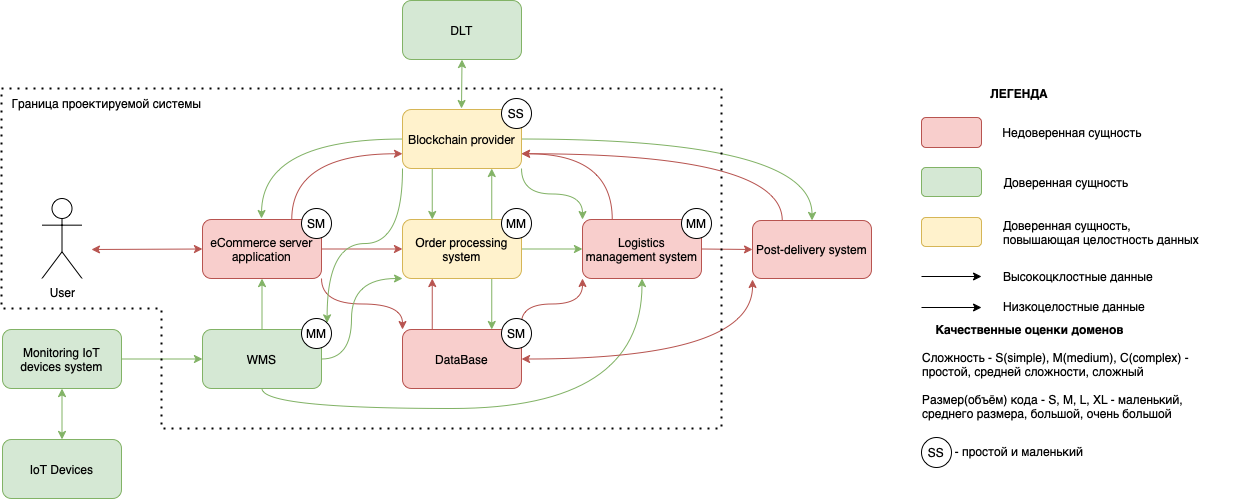

The diagram above was exported from draw.io. Its source (the exported page's mxGraphModel, read from the mxfile embedded in the PNG):
<mxGraphModel dx="672" dy="370" grid="1" gridSize="10" guides="1" tooltips="1" connect="1" arrows="1" fold="1" page="1" pageScale="1" pageWidth="827" pageHeight="1169" math="0" shadow="0">
  <root>
    <mxCell id="0" />
    <mxCell id="1" parent="0" />
    <mxCell id="6j5Y3yQM5K94GLiD4Hhk-2" value="&lt;p&gt;User&lt;/p&gt;" style="shape=umlActor;verticalLabelPosition=bottom;verticalAlign=top;html=1;outlineConnect=0;align=center;spacingTop=-11;labelBackgroundColor=none;" parent="1" vertex="1">
      <mxGeometry x="80.5" y="290" width="40" height="80" as="geometry" />
    </mxCell>
    <mxCell id="6j5Y3yQM5K94GLiD4Hhk-6" value="IoT Devices" style="rounded=1;whiteSpace=wrap;html=1;labelBackgroundColor=none;fillColor=#d5e8d4;strokeColor=#82b366;" parent="1" vertex="1">
      <mxGeometry x="41" y="531" width="119" height="59" as="geometry" />
    </mxCell>
    <mxCell id="NEKLDE6ruZT5F8SZG28C-6" style="edgeStyle=orthogonalEdgeStyle;rounded=0;orthogonalLoop=1;jettySize=auto;html=1;entryX=0;entryY=0.5;entryDx=0;entryDy=0;fillColor=#d5e8d4;strokeColor=#82b366;" edge="1" parent="1" source="6j5Y3yQM5K94GLiD4Hhk-7" target="6j5Y3yQM5K94GLiD4Hhk-25">
      <mxGeometry relative="1" as="geometry" />
    </mxCell>
    <mxCell id="6j5Y3yQM5K94GLiD4Hhk-7" value="Monitoring IoT devices system" style="rounded=1;whiteSpace=wrap;html=1;labelBackgroundColor=none;fillColor=#d5e8d4;strokeColor=#82b366;" parent="1" vertex="1">
      <mxGeometry x="41" y="421" width="119" height="59" as="geometry" />
    </mxCell>
    <mxCell id="6j5Y3yQM5K94GLiD4Hhk-9" value="DLT" style="whiteSpace=wrap;html=1;rounded=1;labelBackgroundColor=none;fillColor=#d5e8d4;strokeColor=#82b366;" parent="1" vertex="1">
      <mxGeometry x="441" y="92" width="119" height="59" as="geometry" />
    </mxCell>
    <mxCell id="6j5Y3yQM5K94GLiD4Hhk-57" style="edgeStyle=orthogonalEdgeStyle;rounded=0;orthogonalLoop=1;jettySize=auto;html=1;exitX=0.75;exitY=0;exitDx=0;exitDy=0;entryX=0;entryY=0.75;entryDx=0;entryDy=0;curved=1;labelBackgroundColor=none;fontColor=default;fillColor=#f8cecc;strokeColor=#b85450;" parent="1" source="6j5Y3yQM5K94GLiD4Hhk-11" target="6j5Y3yQM5K94GLiD4Hhk-15" edge="1">
      <mxGeometry relative="1" as="geometry" />
    </mxCell>
    <mxCell id="6j5Y3yQM5K94GLiD4Hhk-64" style="edgeStyle=orthogonalEdgeStyle;rounded=0;orthogonalLoop=1;jettySize=auto;html=1;labelBackgroundColor=none;fontColor=default;fillColor=#f8cecc;strokeColor=#b85450;" parent="1" source="6j5Y3yQM5K94GLiD4Hhk-11" target="6j5Y3yQM5K94GLiD4Hhk-19" edge="1">
      <mxGeometry relative="1" as="geometry" />
    </mxCell>
    <mxCell id="6j5Y3yQM5K94GLiD4Hhk-65" style="edgeStyle=orthogonalEdgeStyle;rounded=0;orthogonalLoop=1;jettySize=auto;html=1;exitX=1;exitY=1;exitDx=0;exitDy=0;entryX=0;entryY=0;entryDx=0;entryDy=0;curved=1;labelBackgroundColor=none;fontColor=default;fillColor=#f8cecc;strokeColor=#b85450;" parent="1" source="6j5Y3yQM5K94GLiD4Hhk-11" target="6j5Y3yQM5K94GLiD4Hhk-22" edge="1">
      <mxGeometry relative="1" as="geometry" />
    </mxCell>
    <mxCell id="6j5Y3yQM5K94GLiD4Hhk-11" value="&lt;span style=&quot;caret-color: rgb(0, 0, 0); font-family: &amp;quot;Helvetica Neue&amp;quot;; font-size: 12px; font-style: normal; font-variant-caps: normal; font-weight: 400; letter-spacing: normal; text-align: center; text-indent: 0px; text-transform: none; word-spacing: 0px; -webkit-text-stroke-width: 0px; text-decoration: none; float: none; display: inline !important;&quot;&gt;eCommerce server application&lt;/span&gt;" style="rounded=1;whiteSpace=wrap;html=1;labelBackgroundColor=none;fillColor=#f8cecc;strokeColor=#b85450;" parent="1" vertex="1">
      <mxGeometry x="241" y="311" width="119" height="59" as="geometry" />
    </mxCell>
    <mxCell id="6j5Y3yQM5K94GLiD4Hhk-58" style="edgeStyle=orthogonalEdgeStyle;rounded=0;orthogonalLoop=1;jettySize=auto;html=1;exitX=0.25;exitY=0;exitDx=0;exitDy=0;entryX=1;entryY=0.75;entryDx=0;entryDy=0;curved=1;labelBackgroundColor=none;fontColor=default;fillColor=#f8cecc;strokeColor=#b85450;" parent="1" source="6j5Y3yQM5K94GLiD4Hhk-12" target="6j5Y3yQM5K94GLiD4Hhk-15" edge="1">
      <mxGeometry relative="1" as="geometry" />
    </mxCell>
    <mxCell id="6j5Y3yQM5K94GLiD4Hhk-12" value="Logistics management system" style="whiteSpace=wrap;html=1;rounded=1;labelBackgroundColor=none;fillColor=#f8cecc;strokeColor=#b85450;" parent="1" vertex="1">
      <mxGeometry x="621" y="311" width="119" height="59" as="geometry" />
    </mxCell>
    <mxCell id="6j5Y3yQM5K94GLiD4Hhk-51" style="edgeStyle=orthogonalEdgeStyle;rounded=0;orthogonalLoop=1;jettySize=auto;html=1;curved=1;labelBackgroundColor=none;fontColor=default;fillColor=#d5e8d4;strokeColor=#82b366;" parent="1" source="6j5Y3yQM5K94GLiD4Hhk-15" edge="1">
      <mxGeometry relative="1" as="geometry">
        <mxPoint x="300" y="310" as="targetPoint" />
      </mxGeometry>
    </mxCell>
    <mxCell id="6j5Y3yQM5K94GLiD4Hhk-52" style="edgeStyle=orthogonalEdgeStyle;rounded=0;orthogonalLoop=1;jettySize=auto;html=1;exitX=0.25;exitY=1;exitDx=0;exitDy=0;entryX=0.25;entryY=0;entryDx=0;entryDy=0;labelBackgroundColor=none;fontColor=default;fillColor=#d5e8d4;strokeColor=#82b366;" parent="1" source="6j5Y3yQM5K94GLiD4Hhk-15" target="6j5Y3yQM5K94GLiD4Hhk-19" edge="1">
      <mxGeometry relative="1" as="geometry" />
    </mxCell>
    <mxCell id="6j5Y3yQM5K94GLiD4Hhk-53" style="edgeStyle=orthogonalEdgeStyle;rounded=0;orthogonalLoop=1;jettySize=auto;html=1;curved=1;labelBackgroundColor=none;fontColor=default;fillColor=#d5e8d4;strokeColor=#82b366;" parent="1" source="6j5Y3yQM5K94GLiD4Hhk-15" target="6j5Y3yQM5K94GLiD4Hhk-16" edge="1">
      <mxGeometry relative="1" as="geometry" />
    </mxCell>
    <mxCell id="6j5Y3yQM5K94GLiD4Hhk-55" style="edgeStyle=orthogonalEdgeStyle;rounded=0;orthogonalLoop=1;jettySize=auto;html=1;exitX=1;exitY=1;exitDx=0;exitDy=0;entryX=0;entryY=0;entryDx=0;entryDy=0;curved=1;labelBackgroundColor=none;fontColor=default;fillColor=#d5e8d4;strokeColor=#82b366;" parent="1" source="6j5Y3yQM5K94GLiD4Hhk-15" target="6j5Y3yQM5K94GLiD4Hhk-12" edge="1">
      <mxGeometry relative="1" as="geometry" />
    </mxCell>
    <mxCell id="NEKLDE6ruZT5F8SZG28C-32" style="edgeStyle=orthogonalEdgeStyle;rounded=0;orthogonalLoop=1;jettySize=auto;html=1;exitX=0;exitY=1;exitDx=0;exitDy=0;entryX=1;entryY=0;entryDx=0;entryDy=0;curved=1;fillColor=#d5e8d4;strokeColor=#82b366;" edge="1" parent="1" source="6j5Y3yQM5K94GLiD4Hhk-15" target="NEKLDE6ruZT5F8SZG28C-31">
      <mxGeometry relative="1" as="geometry" />
    </mxCell>
    <mxCell id="6j5Y3yQM5K94GLiD4Hhk-15" value="&lt;p style=&quot;margin: 0.0px 0.0px 0.0px 0.0px; font: 12.0px 'Helvetica Neue'&quot;&gt;Blockchain provider&lt;/p&gt;" style="rounded=1;whiteSpace=wrap;html=1;labelBackgroundColor=none;fillColor=#fff2cc;strokeColor=#d6b656;" parent="1" vertex="1">
      <mxGeometry x="441" y="201" width="119" height="59" as="geometry" />
    </mxCell>
    <mxCell id="6j5Y3yQM5K94GLiD4Hhk-59" style="edgeStyle=orthogonalEdgeStyle;rounded=0;orthogonalLoop=1;jettySize=auto;html=1;exitX=0.25;exitY=0;exitDx=0;exitDy=0;entryX=1;entryY=0.75;entryDx=0;entryDy=0;curved=1;labelBackgroundColor=none;fontColor=default;fillColor=#f8cecc;strokeColor=#b85450;" parent="1" source="6j5Y3yQM5K94GLiD4Hhk-16" target="6j5Y3yQM5K94GLiD4Hhk-15" edge="1">
      <mxGeometry relative="1" as="geometry" />
    </mxCell>
    <mxCell id="6j5Y3yQM5K94GLiD4Hhk-16" value="Post-delivery system" style="rounded=1;whiteSpace=wrap;html=1;labelBackgroundColor=none;fillColor=#f8cecc;strokeColor=#b85450;" parent="1" vertex="1">
      <mxGeometry x="791" y="312" width="119" height="58" as="geometry" />
    </mxCell>
    <mxCell id="6j5Y3yQM5K94GLiD4Hhk-60" style="edgeStyle=orthogonalEdgeStyle;rounded=0;orthogonalLoop=1;jettySize=auto;html=1;entryX=0;entryY=0.5;entryDx=0;entryDy=0;labelBackgroundColor=none;fontColor=default;fillColor=#d5e8d4;strokeColor=#82b366;" parent="1" source="6j5Y3yQM5K94GLiD4Hhk-19" target="6j5Y3yQM5K94GLiD4Hhk-12" edge="1">
      <mxGeometry relative="1" as="geometry" />
    </mxCell>
    <mxCell id="NEKLDE6ruZT5F8SZG28C-11" style="edgeStyle=orthogonalEdgeStyle;rounded=0;orthogonalLoop=1;jettySize=auto;html=1;exitX=0.75;exitY=1;exitDx=0;exitDy=0;entryX=0.75;entryY=0;entryDx=0;entryDy=0;fillColor=#d5e8d4;strokeColor=#82b366;" edge="1" parent="1" source="6j5Y3yQM5K94GLiD4Hhk-19" target="6j5Y3yQM5K94GLiD4Hhk-22">
      <mxGeometry relative="1" as="geometry" />
    </mxCell>
    <mxCell id="NEKLDE6ruZT5F8SZG28C-12" style="edgeStyle=orthogonalEdgeStyle;rounded=0;orthogonalLoop=1;jettySize=auto;html=1;exitX=0.75;exitY=0;exitDx=0;exitDy=0;entryX=0.75;entryY=1;entryDx=0;entryDy=0;fillColor=#d5e8d4;strokeColor=#82b366;" edge="1" parent="1" source="6j5Y3yQM5K94GLiD4Hhk-19" target="6j5Y3yQM5K94GLiD4Hhk-15">
      <mxGeometry relative="1" as="geometry" />
    </mxCell>
    <mxCell id="6j5Y3yQM5K94GLiD4Hhk-19" value="Order processing system" style="rounded=1;whiteSpace=wrap;html=1;labelBackgroundColor=none;fillColor=#fff2cc;strokeColor=#d6b656;" parent="1" vertex="1">
      <mxGeometry x="441" y="311" width="119" height="59" as="geometry" />
    </mxCell>
    <mxCell id="NEKLDE6ruZT5F8SZG28C-10" style="edgeStyle=orthogonalEdgeStyle;rounded=0;orthogonalLoop=1;jettySize=auto;html=1;exitX=0.25;exitY=0;exitDx=0;exitDy=0;entryX=0.25;entryY=1;entryDx=0;entryDy=0;fillColor=#f8cecc;strokeColor=#b85450;" edge="1" parent="1" source="6j5Y3yQM5K94GLiD4Hhk-22" target="6j5Y3yQM5K94GLiD4Hhk-19">
      <mxGeometry relative="1" as="geometry" />
    </mxCell>
    <mxCell id="6j5Y3yQM5K94GLiD4Hhk-22" value="DataBase" style="rounded=1;whiteSpace=wrap;html=1;labelBackgroundColor=none;fillColor=#f8cecc;strokeColor=#b85450;" parent="1" vertex="1">
      <mxGeometry x="441" y="421" width="119" height="59" as="geometry" />
    </mxCell>
    <mxCell id="6j5Y3yQM5K94GLiD4Hhk-50" style="edgeStyle=orthogonalEdgeStyle;rounded=0;orthogonalLoop=1;jettySize=auto;html=1;entryX=0.5;entryY=1;entryDx=0;entryDy=0;labelBackgroundColor=none;fontColor=default;fillColor=#d5e8d4;strokeColor=#82b366;" parent="1" source="6j5Y3yQM5K94GLiD4Hhk-25" target="6j5Y3yQM5K94GLiD4Hhk-11" edge="1">
      <mxGeometry relative="1" as="geometry" />
    </mxCell>
    <mxCell id="6j5Y3yQM5K94GLiD4Hhk-62" style="edgeStyle=orthogonalEdgeStyle;rounded=0;orthogonalLoop=1;jettySize=auto;html=1;entryX=0.5;entryY=1;entryDx=0;entryDy=0;exitX=0.5;exitY=1;exitDx=0;exitDy=0;curved=1;labelBackgroundColor=none;fontColor=default;fillColor=#d5e8d4;strokeColor=#82b366;" parent="1" source="6j5Y3yQM5K94GLiD4Hhk-25" target="6j5Y3yQM5K94GLiD4Hhk-12" edge="1">
      <mxGeometry relative="1" as="geometry" />
    </mxCell>
    <mxCell id="NEKLDE6ruZT5F8SZG28C-9" style="edgeStyle=orthogonalEdgeStyle;rounded=0;orthogonalLoop=1;jettySize=auto;html=1;entryX=0;entryY=1;entryDx=0;entryDy=0;curved=1;fillColor=#d5e8d4;strokeColor=#82b366;" edge="1" parent="1" source="6j5Y3yQM5K94GLiD4Hhk-25" target="6j5Y3yQM5K94GLiD4Hhk-19">
      <mxGeometry relative="1" as="geometry">
        <Array as="points">
          <mxPoint x="390" y="451" />
          <mxPoint x="390" y="370" />
        </Array>
      </mxGeometry>
    </mxCell>
    <mxCell id="6j5Y3yQM5K94GLiD4Hhk-25" value="WMS" style="rounded=1;whiteSpace=wrap;html=1;labelBackgroundColor=none;fillColor=#d5e8d4;strokeColor=#82b366;" parent="1" vertex="1">
      <mxGeometry x="241" y="421" width="119" height="59" as="geometry" />
    </mxCell>
    <mxCell id="6j5Y3yQM5K94GLiD4Hhk-27" value="" style="endArrow=classic;html=1;rounded=0;entryX=0;entryY=0.5;entryDx=0;entryDy=0;exitX=1;exitY=0.5;exitDx=0;exitDy=0;labelBackgroundColor=none;fontColor=default;fillColor=#f8cecc;strokeColor=#b85450;" parent="1" source="6j5Y3yQM5K94GLiD4Hhk-12" edge="1">
      <mxGeometry width="50" height="50" relative="1" as="geometry">
        <mxPoint x="661" y="551" as="sourcePoint" />
        <mxPoint x="791" y="341" as="targetPoint" />
      </mxGeometry>
    </mxCell>
    <mxCell id="6j5Y3yQM5K94GLiD4Hhk-32" value="" style="endArrow=classic;startArrow=classic;html=1;rounded=0;exitX=1;exitY=0.5;exitDx=0;exitDy=0;entryX=0;entryY=1;entryDx=0;entryDy=0;edgeStyle=orthogonalEdgeStyle;curved=1;labelBackgroundColor=none;fontColor=default;fillColor=#f8cecc;strokeColor=#b85450;" parent="1" source="6j5Y3yQM5K94GLiD4Hhk-22" edge="1">
      <mxGeometry width="50" height="50" relative="1" as="geometry">
        <mxPoint x="671" y="481" as="sourcePoint" />
        <mxPoint x="791" y="371" as="targetPoint" />
      </mxGeometry>
    </mxCell>
    <mxCell id="6j5Y3yQM5K94GLiD4Hhk-33" value="" style="endArrow=classic;startArrow=classic;html=1;rounded=0;exitX=1;exitY=0;exitDx=0;exitDy=0;entryX=0;entryY=1;entryDx=0;entryDy=0;edgeStyle=orthogonalEdgeStyle;curved=1;labelBackgroundColor=none;fontColor=default;fillColor=#f8cecc;strokeColor=#b85450;" parent="1" source="6j5Y3yQM5K94GLiD4Hhk-22" target="6j5Y3yQM5K94GLiD4Hhk-12" edge="1">
      <mxGeometry width="50" height="50" relative="1" as="geometry">
        <mxPoint x="571" y="411" as="sourcePoint" />
        <mxPoint x="621" y="361" as="targetPoint" />
      </mxGeometry>
    </mxCell>
    <mxCell id="6j5Y3yQM5K94GLiD4Hhk-63" value="" style="endArrow=classic;startArrow=classic;html=1;rounded=0;entryX=0.5;entryY=1;entryDx=0;entryDy=0;labelBackgroundColor=none;fontColor=default;fillColor=#d5e8d4;strokeColor=#82b366;" parent="1" target="6j5Y3yQM5K94GLiD4Hhk-9" edge="1">
      <mxGeometry width="50" height="50" relative="1" as="geometry">
        <mxPoint x="500" y="200" as="sourcePoint" />
        <mxPoint x="520" y="150" as="targetPoint" />
      </mxGeometry>
    </mxCell>
    <mxCell id="NEKLDE6ruZT5F8SZG28C-5" value="" style="endArrow=classic;startArrow=classic;html=1;rounded=0;entryX=0.5;entryY=1;entryDx=0;entryDy=0;exitX=0.5;exitY=0;exitDx=0;exitDy=0;fillColor=#d5e8d4;strokeColor=#82b366;" edge="1" parent="1" source="6j5Y3yQM5K94GLiD4Hhk-6" target="6j5Y3yQM5K94GLiD4Hhk-7">
      <mxGeometry width="50" height="50" relative="1" as="geometry">
        <mxPoint x="200" y="540" as="sourcePoint" />
        <mxPoint x="250" y="490" as="targetPoint" />
      </mxGeometry>
    </mxCell>
    <mxCell id="NEKLDE6ruZT5F8SZG28C-7" value="" style="endArrow=classic;startArrow=classic;html=1;rounded=0;entryX=0;entryY=0.5;entryDx=0;entryDy=0;fillColor=#f8cecc;strokeColor=#b85450;" edge="1" parent="1" target="6j5Y3yQM5K94GLiD4Hhk-11">
      <mxGeometry width="50" height="50" relative="1" as="geometry">
        <mxPoint x="130" y="341" as="sourcePoint" />
        <mxPoint x="220" y="320" as="targetPoint" />
      </mxGeometry>
    </mxCell>
    <mxCell id="NEKLDE6ruZT5F8SZG28C-14" value="" style="endArrow=none;dashed=1;html=1;dashPattern=1 3;strokeWidth=2;rounded=0;" edge="1" parent="1">
      <mxGeometry width="50" height="50" relative="1" as="geometry">
        <mxPoint x="40" y="180" as="sourcePoint" />
        <mxPoint x="40" y="180" as="targetPoint" />
        <Array as="points">
          <mxPoint x="760" y="180" />
          <mxPoint x="760" y="520" />
          <mxPoint x="200" y="520" />
          <mxPoint x="200" y="400" />
          <mxPoint x="40" y="400" />
        </Array>
      </mxGeometry>
    </mxCell>
    <mxCell id="NEKLDE6ruZT5F8SZG28C-22" value="Граница проектируемой системы" style="text;html=1;strokeColor=none;fillColor=none;align=center;verticalAlign=middle;whiteSpace=wrap;rounded=0;" vertex="1" parent="1">
      <mxGeometry x="41" y="180" width="209" height="30" as="geometry" />
    </mxCell>
    <mxCell id="NEKLDE6ruZT5F8SZG28C-25" value="SS" style="ellipse;whiteSpace=wrap;html=1;aspect=fixed;" vertex="1" parent="1">
      <mxGeometry x="540" y="190" width="30" height="30" as="geometry" />
    </mxCell>
    <mxCell id="NEKLDE6ruZT5F8SZG28C-26" value="MM" style="ellipse;whiteSpace=wrap;html=1;aspect=fixed;" vertex="1" parent="1">
      <mxGeometry x="720" y="300" width="30" height="30" as="geometry" />
    </mxCell>
    <mxCell id="NEKLDE6ruZT5F8SZG28C-27" value="MM" style="ellipse;whiteSpace=wrap;html=1;aspect=fixed;" vertex="1" parent="1">
      <mxGeometry x="540" y="300" width="30" height="30" as="geometry" />
    </mxCell>
    <mxCell id="NEKLDE6ruZT5F8SZG28C-28" value="SM" style="ellipse;whiteSpace=wrap;html=1;aspect=fixed;" vertex="1" parent="1">
      <mxGeometry x="340" y="300" width="30" height="30" as="geometry" />
    </mxCell>
    <mxCell id="NEKLDE6ruZT5F8SZG28C-30" value="SM" style="ellipse;whiteSpace=wrap;html=1;aspect=fixed;" vertex="1" parent="1">
      <mxGeometry x="540" y="410" width="30" height="30" as="geometry" />
    </mxCell>
    <mxCell id="NEKLDE6ruZT5F8SZG28C-31" value="MM" style="ellipse;whiteSpace=wrap;html=1;aspect=fixed;" vertex="1" parent="1">
      <mxGeometry x="340" y="410" width="30" height="30" as="geometry" />
    </mxCell>
    <mxCell id="NEKLDE6ruZT5F8SZG28C-33" value="&lt;b&gt;ЛЕГЕНДА&lt;br&gt;&lt;br&gt;&lt;br&gt;&lt;/b&gt;" style="text;html=1;strokeColor=none;fillColor=none;align=center;verticalAlign=middle;whiteSpace=wrap;rounded=0;" vertex="1" parent="1">
      <mxGeometry x="978" y="169" width="160" height="60" as="geometry" />
    </mxCell>
    <mxCell id="NEKLDE6ruZT5F8SZG28C-34" value="" style="rounded=1;whiteSpace=wrap;html=1;fillColor=#f8cecc;strokeColor=#b85450;" vertex="1" parent="1">
      <mxGeometry x="960" y="209" width="60" height="30" as="geometry" />
    </mxCell>
    <mxCell id="NEKLDE6ruZT5F8SZG28C-35" value="" style="rounded=1;whiteSpace=wrap;html=1;fillColor=#d5e8d4;strokeColor=#82b366;" vertex="1" parent="1">
      <mxGeometry x="960" y="259" width="60" height="29" as="geometry" />
    </mxCell>
    <mxCell id="NEKLDE6ruZT5F8SZG28C-36" value="" style="rounded=1;whiteSpace=wrap;html=1;fillColor=#fff2cc;strokeColor=#d6b656;" vertex="1" parent="1">
      <mxGeometry x="960" y="309" width="60" height="29" as="geometry" />
    </mxCell>
    <mxCell id="NEKLDE6ruZT5F8SZG28C-37" value="Недоверенная сущность" style="text;html=1;strokeColor=none;fillColor=none;align=center;verticalAlign=middle;whiteSpace=wrap;rounded=0;" vertex="1" parent="1">
      <mxGeometry x="1031" y="209" width="160" height="30" as="geometry" />
    </mxCell>
    <mxCell id="NEKLDE6ruZT5F8SZG28C-38" value="Доверенная сущность" style="text;html=1;strokeColor=none;fillColor=none;align=center;verticalAlign=middle;whiteSpace=wrap;rounded=0;" vertex="1" parent="1">
      <mxGeometry x="1030" y="259" width="150" height="30" as="geometry" />
    </mxCell>
    <mxCell id="NEKLDE6ruZT5F8SZG28C-39" value="Доверенная сущность,&lt;br&gt;повышающая целостность данных&amp;nbsp;" style="text;html=1;strokeColor=none;fillColor=none;align=left;verticalAlign=middle;whiteSpace=wrap;rounded=0;" vertex="1" parent="1">
      <mxGeometry x="1040" y="309" width="220" height="30" as="geometry" />
    </mxCell>
    <mxCell id="NEKLDE6ruZT5F8SZG28C-40" value="" style="endArrow=classic;html=1;rounded=0;" edge="1" parent="1">
      <mxGeometry width="50" height="50" relative="1" as="geometry">
        <mxPoint x="960" y="368" as="sourcePoint" />
        <mxPoint x="1020" y="368" as="targetPoint" />
      </mxGeometry>
    </mxCell>
    <mxCell id="NEKLDE6ruZT5F8SZG28C-41" value="" style="endArrow=classic;html=1;rounded=0;" edge="1" parent="1">
      <mxGeometry width="50" height="50" relative="1" as="geometry">
        <mxPoint x="960" y="399" as="sourcePoint" />
        <mxPoint x="1020" y="399" as="targetPoint" />
      </mxGeometry>
    </mxCell>
    <mxCell id="NEKLDE6ruZT5F8SZG28C-42" value="Высокоцклостные данные" style="text;html=1;strokeColor=none;fillColor=none;align=center;verticalAlign=middle;whiteSpace=wrap;rounded=0;" vertex="1" parent="1">
      <mxGeometry x="1037" y="353" width="160" height="30" as="geometry" />
    </mxCell>
    <mxCell id="NEKLDE6ruZT5F8SZG28C-43" value="Низкоцелостные данные" style="text;html=1;strokeColor=none;fillColor=none;align=center;verticalAlign=middle;whiteSpace=wrap;rounded=0;" vertex="1" parent="1">
      <mxGeometry x="1028" y="383" width="170" height="30" as="geometry" />
    </mxCell>
    <mxCell id="NEKLDE6ruZT5F8SZG28C-47" value="&lt;div style=&quot;text-align: left;&quot;&gt;&lt;b&gt;&amp;nbsp; &amp;nbsp; Качественные оценки доменов&lt;/b&gt;&lt;/div&gt;&lt;div style=&quot;text-align: left;&quot;&gt;&lt;b&gt;&lt;br&gt;&lt;/b&gt;&lt;/div&gt;&lt;div style=&quot;text-align: left;&quot;&gt;Сложность - S(simple), M(medium), C(complex) - простой, средней сложности, сложный&lt;/div&gt;&lt;div style=&quot;text-align: left;&quot;&gt;&lt;br&gt;&lt;/div&gt;&lt;div style=&quot;text-align: left;&quot;&gt;Размер(объём) кода - S, M, L, XL - маленький, среднего размера, большой, очень большой&lt;/div&gt;" style="text;html=1;strokeColor=none;fillColor=none;align=center;verticalAlign=middle;whiteSpace=wrap;rounded=0;" vertex="1" parent="1">
      <mxGeometry x="960" y="413" width="312" height="100" as="geometry" />
    </mxCell>
    <mxCell id="NEKLDE6ruZT5F8SZG28C-48" value="SS" style="ellipse;whiteSpace=wrap;html=1;aspect=fixed;" vertex="1" parent="1">
      <mxGeometry x="960" y="529" width="30" height="30" as="geometry" />
    </mxCell>
    <mxCell id="NEKLDE6ruZT5F8SZG28C-49" value="- простой и маленький" style="text;html=1;strokeColor=none;fillColor=none;align=center;verticalAlign=middle;whiteSpace=wrap;rounded=0;" vertex="1" parent="1">
      <mxGeometry x="958" y="528" width="200" height="30" as="geometry" />
    </mxCell>
  </root>
</mxGraphModel>